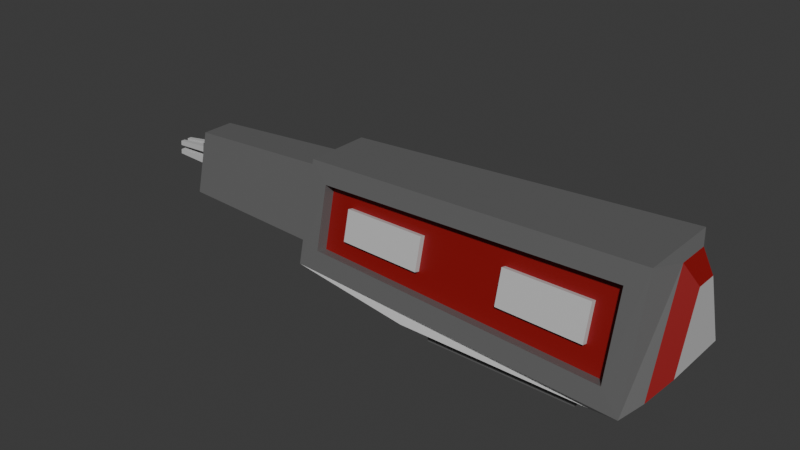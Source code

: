 # Source: mining_laser_6.blend  (saved by Blender 4.3.34; exported with 4.5.12 LTS)
import bpy
from mathutils import Matrix  # noqa: F401  (used for matrix-valued properties, if any)

bpy.ops.wm.read_factory_settings(use_empty=True)
scene = bpy.context.scene
scene.name = 'Scene'

# ---- collections
col_collection = bpy.data.collections.new('Collection'); scene.collection.children.link(col_collection)

# ---- materials (node trees are filled in below, after node groups)
mat_main = bpy.data.materials.new('Main')
mat_accent = bpy.data.materials.new('Accent')
mat_accent2 = bpy.data.materials.new('Accent2')

# ---- material node trees
mat_main.use_nodes = True; mat_main.node_tree.nodes.clear()
_N = mat_main.node_tree.nodes; _L = mat_main.node_tree.links
n0 = _N.new('ShaderNodeBsdfPrincipled'); n0.name = 'Principled BSDF'; n0.location = (10, 300)
n0.inputs[0].default_value = (0.1859, 0.1859, 0.1859, 1.0)
n0.inputs[1].default_value = 0.3228
n1 = _N.new('ShaderNodeOutputMaterial'); n1.name = 'Material Output'; n1.location = (300, 300)
_L.new(n0.outputs[0], n1.inputs[0])
n1.is_active_output = True
mat_accent.use_nodes = True; mat_accent.node_tree.nodes.clear()
_N = mat_accent.node_tree.nodes; _L = mat_accent.node_tree.links
n0 = _N.new('ShaderNodeBsdfPrincipled'); n0.name = 'Principled BSDF'; n0.location = (10, 300)
n0.inputs[0].default_value = (0.5784, 0.5784, 0.5784, 1.0)
n1 = _N.new('ShaderNodeOutputMaterial'); n1.name = 'Material Output'; n1.location = (300, 300)
_L.new(n0.outputs[0], n1.inputs[0])
n1.is_active_output = True
mat_accent2.use_nodes = True; mat_accent2.node_tree.nodes.clear()
_N = mat_accent2.node_tree.nodes; _L = mat_accent2.node_tree.links
n0 = _N.new('ShaderNodeBsdfPrincipled'); n0.name = 'Principled BSDF'; n0.location = (10, 300)
n0.inputs[0].default_value = (0.2574, 0.00376, 0.005019, 1.0)
n1 = _N.new('ShaderNodeOutputMaterial'); n1.name = 'Material Output'; n1.location = (300, 300)
_L.new(n0.outputs[0], n1.inputs[0])
n1.is_active_output = True

# ---- world
world_world = bpy.data.worlds.new('World'); scene.world = world_world
world_world.use_nodes = True; world_world.node_tree.nodes.clear()
_N = world_world.node_tree.nodes; _L = world_world.node_tree.links
n0 = _N.new('ShaderNodeOutputWorld'); n0.name = 'World Output'; n0.location = (300, 300)
n1 = _N.new('ShaderNodeBackground'); n1.name = 'Background'; n1.location = (10, 300)
n1.inputs[0].default_value = (0.05088, 0.05088, 0.05088, 1.0)
_L.new(n1.outputs[0], n0.inputs[0])
n0.is_active_output = True
world_world.color = (0.05088, 0.05088, 0.05088)
world_world.sun_shadow_jitter_overblur = 0.0

# ---- meshes
me_cube_002 = bpy.data.meshes.new('Cube.002')
me_cube_002.from_pydata([(0.3617, -0.494, -0.593), (0.3617, -0.494, -0.7467), (0.3617, 0.494, -0.593), (0.3617, 0.494, -0.7467), (1.859, -0.494, -0.593), (1.859, -0.494, -0.7467), (1.859, 0.494, -0.593), (1.859, 0.494, -0.7467), (0.1597, 0.6273, -0.593), (0.1597, -0.6273, -0.593), (2.061, 0.6273, -0.593), (2.061, -0.6273, -0.593), (-1.12, 0.3731, -0.3435), (-1.12, -0.3731, -0.3435), (2.469, 0.5315, -0.4122), (2.469, -0.5315, -0.4122), (-1.12, 0.2031, 0.3975), (-1.12, -0.2031, 0.3975), (2.469, 0.1657, 0.6476), (2.469, -0.1657, 0.6476), (2.161, -0.6608, -0.3203), (2.358, 0.7149, -0.515), (2.161, -0.4636, 0.4732), (2.358, 0.4234, 0.674), (2.598, -0.3497, -0.231), (2.598, 0.3497, -0.231), (2.598, -0.1091, 0.4664), (2.598, 0.1091, 0.4664), (-1.12, 0.5601, -0.4687), (-0.9224, -0.5227, -0.2794), (-1.12, 0.3317, 0.5227), (-0.9225, -0.3831, 0.3393), (-2.802, 0.1852, -0.1818), (-2.802, -0.1852, -0.1818), (-2.802, 0.1432, 0.1442), (-2.802, -0.1432, 0.1442), (-2.802, 0.3096, -0.3262), (-2.802, -0.3096, -0.3262), (-2.802, 0.1685, 0.2886), (-2.802, -0.1685, 0.2886), (-2.877, 0.1852, -0.1818), (-2.877, -0.1852, -0.1818), (-2.877, 0.1432, 0.1442), (-2.877, -0.1432, 0.1442), (-2.877, 0.1852, -0.1818), (-2.877, -0.1852, -0.1818), (-2.877, 0.1432, 0.1442), (-2.877, -0.1432, 0.1442), (-2.877, 0.1111, -0.1818), (-2.877, 0.03705, -0.1818), (-2.877, -0.03705, -0.1818), (-2.877, -0.1111, -0.1818), (-2.877, 0.0859, 0.1442), (-2.877, 0.02863, 0.1442), (-2.877, -0.02863, 0.1442), (-2.877, -0.0859, 0.1442), (-2.877, -0.1768, -0.1166), (-2.877, -0.1684, -0.05141), (-2.877, -0.16, 0.01379), (-2.877, -0.1516, 0.079), (-2.877, 0.1516, 0.079), (-2.877, 0.16, 0.01379), (-2.877, 0.1684, -0.05141), (-2.877, 0.1768, -0.1166), (-2.877, -0.1061, -0.1166), (-2.877, -0.101, -0.05141), (-2.877, -0.096, 0.01379), (-2.877, -0.09095, 0.079), (-2.877, -0.03537, -0.1166), (-2.877, -0.03368, -0.05141), (-2.877, -0.032, 0.01379), (-2.877, -0.03032, 0.079), (-2.877, 0.03537, -0.1166), (-2.877, 0.03368, -0.05141), (-2.877, 0.032, 0.01379), (-2.877, 0.03032, 0.079), (-2.877, 0.1061, -0.1166), (-2.877, 0.101, -0.05141), (-2.877, 0.096, 0.01379), (-2.877, 0.09095, 0.079), (-3.331, -0.07597, -0.1181), (-3.331, -0.07235, -0.07145), (-3.331, -0.06873, -0.02477), (-3.331, -0.06512, 0.02192), (-3.331, -0.02532, -0.1181), (-3.331, -0.02412, -0.07145), (-3.331, -0.02291, -0.02477), (-3.331, -0.02171, 0.02192), (-3.331, 0.02532, -0.1181), (-3.331, 0.02412, -0.07145), (-3.331, 0.02291, -0.02477), (-3.331, 0.02171, 0.02192), (-3.331, 0.07597, -0.1181), (-3.331, 0.07235, -0.07145), (-3.331, 0.06873, -0.02477), (-3.331, 0.06512, 0.02192), (-1.12, -0.5601, -0.4687), (2.358, -0.7149, -0.515), (-1.12, -0.3317, 0.5227), (2.358, -0.4234, 0.674), (-0.9181, -0.4106, -0.3062), (2.165, -0.5487, -0.347), (-0.9182, -0.271, 0.3126), (2.165, -0.3515, 0.4465), (-0.9181, -0.4106, -0.3062), (2.165, -0.5487, -0.347), (-0.9182, -0.271, 0.3126), (2.165, -0.3515, 0.4465), (-0.3014, -0.4382, -0.3143), (0.3153, -0.4658, -0.3225), (0.932, -0.4935, -0.3307), (1.549, -0.5211, -0.3389), (-0.3014, -0.2871, 0.3393), (0.3153, -0.3032, 0.3661), (0.932, -0.3193, 0.3929), (1.549, -0.3354, 0.4197), (-0.9181, -0.3641, -0.09992), (-0.9181, -0.3176, 0.1063), (2.165, -0.4172, 0.182), (2.165, -0.483, -0.08252), (1.911, -0.4842, -0.1301), (1.911, -0.398, 0.2219), (1.053, -0.4511, -0.1349), (1.053, -0.3703, 0.2008), (0.1944, -0.418, -0.1398), (0.1944, -0.3425, 0.1798), (-0.664, -0.3849, -0.1446), (-0.6641, -0.3148, 0.1587), (1.909, -0.536, -0.1177), (1.909, -0.4499, 0.2342), (1.051, -0.5029, -0.1226), (1.051, -0.4221, 0.2132), (0.1924, -0.4698, -0.1274), (0.1924, -0.3944, 0.1921), (-0.6661, -0.4367, -0.1323), (-0.6661, -0.3666, 0.171)], [], [(0, 1, 3, 2), (2, 3, 7, 6), (6, 7, 5, 4), (4, 5, 1, 0), (4, 0, 9, 11), (7, 3, 1, 5), (10, 11, 97, 21), (2, 6, 10, 8), (0, 2, 8, 9), (6, 4, 11, 10), (22, 20, 101, 103), (9, 8, 28, 96), (11, 9, 96, 97), (8, 10, 21, 28), (30, 23, 99, 98), (28, 21, 23, 30), (18, 14, 25, 27), (12, 16, 38, 36), (15, 14, 21, 97), (18, 19, 99, 23), (19, 15, 97, 99), (14, 18, 23, 21), (25, 24, 26, 27), (19, 18, 27, 26), (15, 19, 26, 24), (14, 15, 24, 25), (12, 13, 96, 28), (17, 16, 30, 98), (13, 17, 98, 96), (16, 12, 28, 30), (35, 33, 41, 43), (16, 17, 39, 38), (17, 13, 37, 39), (13, 12, 36, 37), (32, 33, 37, 36), (35, 34, 38, 39), (33, 35, 39, 37), (34, 32, 36, 38), (59, 67, 55, 47), (33, 32, 40, 41), (32, 34, 42, 40), (34, 35, 43, 42), (79, 60, 46, 52), (67, 71, 54, 55), (71, 75, 53, 54), (75, 79, 52, 53), (49, 48, 76, 72), (71, 67, 83, 87), (73, 77, 78, 74), (79, 75, 91, 95), (50, 49, 72, 68), (68, 72, 73, 69), (69, 73, 74, 70), (70, 74, 75, 71), (51, 50, 68, 64), (66, 70, 86, 82), (65, 69, 70, 66), (75, 74, 90, 91), (48, 44, 63, 76), (76, 63, 62, 77), (77, 62, 61, 78), (78, 61, 60, 79), (45, 51, 64, 56), (56, 64, 65, 57), (57, 65, 66, 58), (58, 66, 67, 59), (88, 92, 93, 89), (90, 94, 95, 91), (80, 84, 85, 81), (82, 86, 87, 83), (68, 69, 85, 84), (76, 77, 93, 92), (70, 71, 87, 86), (78, 79, 95, 94), (65, 64, 80, 81), (72, 76, 92, 88), (73, 72, 88, 89), (64, 68, 84, 80), (77, 73, 89, 93), (69, 65, 81, 85), (67, 66, 82, 83), (74, 78, 94, 90), (29, 20, 97, 96), (22, 31, 98, 99), (31, 29, 96, 98), (20, 22, 99, 97), (118, 121, 115, 107), (31, 22, 103, 102), (29, 31, 102, 100), (20, 29, 100, 101), (127, 117, 106, 112), (121, 123, 114, 115), (123, 125, 113, 114), (125, 127, 112, 113), (109, 108, 126, 124), (121, 120, 128, 129), (110, 109, 124, 122), (122, 124, 125, 123), (111, 110, 122, 120), (120, 122, 130, 128), (108, 104, 116, 126), (126, 116, 117, 127), (105, 111, 120, 119), (119, 120, 121, 118), (132, 134, 135, 133), (128, 130, 131, 129), (124, 126, 134, 132), (123, 121, 129, 131), (127, 125, 133, 135), (126, 127, 135, 134), (125, 124, 132, 133), (122, 123, 131, 130)])
me_cube_002.polygons.foreach_set('material_index', [0, 0, 0, 0, 0, 0, 1, 0, 0, 0, 0, 0, 1, 1, 0, 0, 2, 0, 0, 0, 0, 0, 1, 2, 2, 2, 2, 2, 2, 2, 0, 0, 0, 0, 2, 2, 2, 2, 0, 0, 0, 0, 0, 0, 0, 0, 0, 1, 0, 1, 0, 0, 0, 0, 0, 1, 0, 1, 0, 0, 0, 0, 0, 0, 0, 0, 1, 1, 1, 1, 1, 1, 1, 1, 1, 1, 1, 1, 1, 1, 1, 1, 0, 0, 0, 0, 2, 0, 0, 0, 2, 2, 2, 2, 2, 1, 2, 2, 2, 1, 2, 2, 2, 2, 1, 1, 1, 1, 1, 1, 1, 1])
_uv = me_cube_002.uv_layers.new(name='UVMap')
_uv.uv.foreach_set('vector', [0.375, 0.0, 0.625, 0.0, 0.625, 0.25, 0.375, 0.25, 0.375, 0.25, 0.625, 0.25, 0.625, 0.5, 0.375, 0.5, 0.375, 0.5, 0.625, 0.5, 0.625, 0.75, 0.375, 0.75, 0.375, 0.75, 0.625, 0.75, 0.625, 1.0, 0.375, 1.0, 0.375, 0.75, 0.375, 1.0, 0.375, 1.0, 0.375, 0.75, 0.625, 0.5, 0.875, 0.5, 0.875, 0.75, 0.625, 0.75, 0.375, 0.5, 0.375, 0.75, 0.375, 0.75, 0.375, 0.5, 0.375, 0.25, 0.375, 0.5, 0.375, 0.5, 0.375, 0.25, 0.375, 0.0, 0.375, 0.25, 0.375, 0.25, 0.375, 0.0, 0.375, 0.5, 0.375, 0.75, 0.375, 0.75, 0.375, 0.5, 0.375, 0.7642, 0.375, 0.7642, 0.375, 0.7642, 0.375, 0.7642, 0.375, 0.0, 0.375, 0.25, 0.375, 0.25, 0.375, 0.0, 0.375, 0.75, 0.375, 1.0, 0.375, 1.0, 0.375, 0.75, 0.375, 0.25, 0.375, 0.5, 0.375, 0.5, 0.375, 0.25, 0.125, 0.5, 0.375, 0.5, 0.375, 0.75, 0.125, 0.75, 0.375, 0.25, 0.375, 0.5, 0.375, 0.5, 0.375, 0.25, 0.375, 0.5896, 0.375, 0.556, 0.375, 0.556, 0.375, 0.5896, 0.375, 0.1838, 0.375, 0.1445, 0.375, 0.1445, 0.375, 0.1838, 0.375, 0.694, 0.375, 0.556, 0.375, 0.5, 0.375, 0.75, 0.375, 0.5896, 0.375, 0.6604, 0.375, 0.75, 0.375, 0.5, 0.375, 0.6604, 0.375, 0.694, 0.375, 0.75, 0.375, 0.75, 0.375, 0.556, 0.375, 0.5896, 0.375, 0.5, 0.375, 0.5, 0.375, 0.556, 0.375, 0.694, 0.375, 0.6604, 0.375, 0.5896, 0.375, 0.6604, 0.375, 0.5896, 0.375, 0.5896, 0.375, 0.6604, 0.375, 0.694, 0.375, 0.6604, 0.375, 0.6604, 0.375, 0.694, 0.375, 0.556, 0.375, 0.694, 0.375, 0.694, 0.375, 0.556, 0.375, 0.1838, 0.375, 0.06622, 0.375, 0.0, 0.375, 0.25, 0.375, 0.1055, 0.375, 0.1445, 0.375, 0.25, 0.375, 0.0, 0.375, 0.06622, 0.375, 0.1055, 0.375, 0.0, 0.375, 0.0, 0.375, 0.1445, 0.375, 0.1838, 0.375, 0.25, 0.375, 0.25, 0.375, 0.1222, 0.375, 0.09596, 0.375, 0.09596, 0.375, 0.1222, 0.375, 0.1445, 0.375, 0.1055, 0.375, 0.1055, 0.375, 0.1445, 0.375, 0.1055, 0.375, 0.06622, 0.375, 0.06622, 0.375, 0.1055, 0.375, 0.06622, 0.375, 0.1838, 0.375, 0.1838, 0.375, 0.06622, 0.375, 0.154, 0.375, 0.09596, 0.375, 0.06622, 0.375, 0.1838, 0.375, 0.1222, 0.375, 0.1278, 0.375, 0.1445, 0.375, 0.1055, 0.375, 0.09596, 0.375, 0.1222, 0.375, 0.1055, 0.375, 0.06622, 0.375, 0.1278, 0.375, 0.154, 0.375, 0.1838, 0.375, 0.1445, 0.375, 0.117, 0.375, 0.1202, 0.375, 0.1233, 0.375, 0.1222, 0.375, 0.09596, 0.375, 0.154, 0.375, 0.154, 0.375, 0.09596, 0.375, 0.154, 0.375, 0.1278, 0.375, 0.1278, 0.375, 0.154, 0.375, 0.1278, 0.375, 0.1222, 0.375, 0.1222, 0.375, 0.1278, 0.375, 0.1298, 0.375, 0.133, 0.375, 0.1278, 0.375, 0.1267, 0.375, 0.1202, 0.375, 0.1234, 0.375, 0.1244, 0.375, 0.1233, 0.375, 0.1234, 0.375, 0.1266, 0.375, 0.1256, 0.375, 0.1244, 0.375, 0.1266, 0.375, 0.1298, 0.375, 0.1267, 0.375, 0.1256, 0.375, 0.1308, 0.375, 0.1424, 0.375, 0.1393, 0.375, 0.1298, 0.375, 0.1234, 0.375, 0.1202, 0.375, 0.1202, 0.375, 0.1234, 0.375, 0.1287, 0.375, 0.1361, 0.375, 0.133, 0.375, 0.1277, 0.375, 0.1298, 0.375, 0.1266, 0.375, 0.1266, 0.375, 0.1298, 0.375, 0.1192, 0.375, 0.1308, 0.375, 0.1298, 0.375, 0.1202, 0.375, 0.1202, 0.375, 0.1298, 0.375, 0.1287, 0.375, 0.1213, 0.375, 0.1213, 0.375, 0.1287, 0.375, 0.1277, 0.375, 0.1223, 0.375, 0.1223, 0.375, 0.1277, 0.375, 0.1266, 0.375, 0.1234, 0.375, 0.1076, 0.375, 0.1192, 0.375, 0.1202, 0.375, 0.1107, 0.375, 0.117, 0.375, 0.1223, 0.375, 0.1223, 0.375, 0.117, 0.375, 0.1139, 0.375, 0.1213, 0.375, 0.1223, 0.375, 0.117, 0.375, 0.1266, 0.375, 0.1277, 0.375, 0.1277, 0.375, 0.1266, 0.375, 0.1424, 0.375, 0.154, 0.375, 0.1488, 0.375, 0.1393, 0.375, 0.1393, 0.375, 0.1488, 0.375, 0.1435, 0.375, 0.1361, 0.375, 0.1361, 0.375, 0.1435, 0.375, 0.1383, 0.375, 0.133, 0.375, 0.133, 0.375, 0.1383, 0.375, 0.133, 0.375, 0.1298, 0.375, 0.09596, 0.375, 0.1076, 0.375, 0.1107, 0.375, 0.1012, 0.375, 0.1012, 0.375, 0.1107, 0.375, 0.1139, 0.375, 0.1065, 0.375, 0.1065, 0.375, 0.1139, 0.375, 0.117, 0.375, 0.1117, 0.375, 0.1117, 0.375, 0.117, 0.375, 0.1202, 0.375, 0.117, 0.375, 0.1298, 0.375, 0.1393, 0.375, 0.1361, 0.375, 0.1287, 0.375, 0.1277, 0.375, 0.133, 0.375, 0.1298, 0.375, 0.1266, 0.375, 0.1107, 0.375, 0.1202, 0.375, 0.1213, 0.375, 0.1139, 0.375, 0.117, 0.375, 0.1223, 0.375, 0.1234, 0.375, 0.1202, 0.375, 0.1202, 0.375, 0.1213, 0.375, 0.1213, 0.375, 0.1202, 0.375, 0.1393, 0.375, 0.1361, 0.375, 0.1361, 0.375, 0.1393, 0.375, 0.1223, 0.375, 0.1234, 0.375, 0.1234, 0.375, 0.1223, 0.375, 0.133, 0.375, 0.1298, 0.375, 0.1298, 0.375, 0.133, 0.375, 0.1139, 0.375, 0.1107, 0.375, 0.1107, 0.375, 0.1139, 0.375, 0.1298, 0.375, 0.1393, 0.375, 0.1393, 0.375, 0.1298, 0.375, 0.1287, 0.375, 0.1298, 0.375, 0.1298, 0.375, 0.1287, 0.375, 0.1107, 0.375, 0.1202, 0.375, 0.1202, 0.375, 0.1107, 0.375, 0.1361, 0.375, 0.1287, 0.375, 0.1287, 0.375, 0.1361, 0.375, 0.1213, 0.375, 0.1139, 0.375, 0.1139, 0.375, 0.1213, 0.375, 0.1202, 0.375, 0.117, 0.375, 0.117, 0.375, 0.1202, 0.375, 0.1277, 0.375, 0.133, 0.375, 0.133, 0.375, 0.1277, 0.375, 0.9858, 0.375, 0.7642, 0.375, 0.75, 0.375, 1.0, 0.375, 0.7642, 0.375, 0.9858, 0.375, 1.0, 0.375, 0.75, 0.375, 0.9858, 0.375, 0.9858, 0.375, 1.0, 0.375, 1.0, 0.375, 0.7642, 0.375, 0.7642, 0.375, 0.75, 0.375, 0.75, 0.375, 0.7642, 0.375, 0.8085, 0.375, 0.8085, 0.375, 0.7642, 0.375, 0.9858, 0.375, 0.7642, 0.375, 0.7642, 0.375, 0.9858, 0.375, 0.9858, 0.375, 0.9858, 0.375, 0.9858, 0.375, 0.9858, 0.375, 0.7642, 0.375, 0.9858, 0.375, 0.9858, 0.375, 0.7642, 0.375, 0.9415, 0.375, 0.9858, 0.375, 0.9858, 0.375, 0.9415, 0.375, 0.8085, 0.375, 0.8528, 0.375, 0.8528, 0.375, 0.8085, 0.375, 0.8528, 0.375, 0.8972, 0.375, 0.8972, 0.375, 0.8528, 0.375, 0.8972, 0.375, 0.9415, 0.375, 0.9415, 0.375, 0.8972, 0.375, 0.8972, 0.375, 0.9415, 0.375, 0.9415, 0.375, 0.8972, 0.375, 0.8085, 0.375, 0.8085, 0.375, 0.8085, 0.375, 0.8085, 0.375, 0.8528, 0.375, 0.8972, 0.375, 0.8972, 0.375, 0.8528, 0.375, 0.8528, 0.375, 0.8972, 0.375, 0.8972, 0.375, 0.8528, 0.375, 0.8085, 0.375, 0.8528, 0.375, 0.8528, 0.375, 0.8085, 0.375, 0.8085, 0.375, 0.8528, 0.375, 0.8528, 0.375, 0.8085, 0.375, 0.9415, 0.375, 0.9858, 0.375, 0.9858, 0.375, 0.9415, 0.375, 0.9415, 0.375, 0.9858, 0.375, 0.9858, 0.375, 0.9415, 0.375, 0.7642, 0.375, 0.8085, 0.375, 0.8085, 0.375, 0.7642, 0.375, 0.7642, 0.375, 0.8085, 0.375, 0.8085, 0.375, 0.7642, 0.375, 0.8972, 0.375, 0.9415, 0.375, 0.9415, 0.375, 0.8972, 0.375, 0.8085, 0.375, 0.8528, 0.375, 0.8528, 0.375, 0.8085, 0.375, 0.8972, 0.375, 0.9415, 0.375, 0.9415, 0.375, 0.8972, 0.375, 0.8528, 0.375, 0.8085, 0.375, 0.8085, 0.375, 0.8528, 0.375, 0.9415, 0.375, 0.8972, 0.375, 0.8972, 0.375, 0.9415, 0.375, 0.9415, 0.375, 0.9415, 0.375, 0.9415, 0.375, 0.9415, 0.375, 0.8972, 0.375, 0.8972, 0.375, 0.8972, 0.375, 0.8972, 0.375, 0.8528, 0.375, 0.8528, 0.375, 0.8528, 0.375, 0.8528])
me_cube_002.materials.append(mat_main)
me_cube_002.materials.append(mat_accent)
me_cube_002.materials.append(mat_accent2)
me_cube_002.update()

# ---- objects
ob_mininglaser6 = bpy.data.objects.new('MiningLaser6', me_cube_002)

# ---- transforms, parenting, visibility, modifiers, constraints
ob_mininglaser6.location = (0.0, 0.0, 0.0)

# ---- collection membership
col_collection.objects.link(ob_mininglaser6)

# ---- scene / render settings (as saved in the file)
scene.frame_start = 1; scene.frame_end = 250; scene.frame_set(1)
scene.render.engine = 'BLENDER_EEVEE_NEXT'
bpy.context.view_layer.update()

# ---- added for rendering (the .blend has no active camera and no usable light): camera, sun
cam_auto = bpy.data.cameras.new('AutoCamera')
cam_auto.lens = 50.0
cam_auto.sensor_width = 36.0
cam_auto.clip_end = 1000.0
ob_auto_camera = bpy.data.objects.new('AutoCamera', cam_auto)
scene.collection.objects.link(ob_auto_camera)
ob_auto_camera.location = (5.42779, -6.95338, 4.59922)
ob_auto_camera.rotation_euler = (1.09748, -7.21219e-08, 0.694738)
scene.camera = ob_auto_camera
light_auto_sun = bpy.data.lights.new('AutoSun', 'SUN')
light_auto_sun.energy = 3.0
light_auto_sun.angle = 0.0523599
ob_auto_sun = bpy.data.objects.new('AutoSun', light_auto_sun)
scene.collection.objects.link(ob_auto_sun)
ob_auto_sun.rotation_euler = (0.872665, 0.174533, 0.523599)
bpy.context.view_layer.update()
